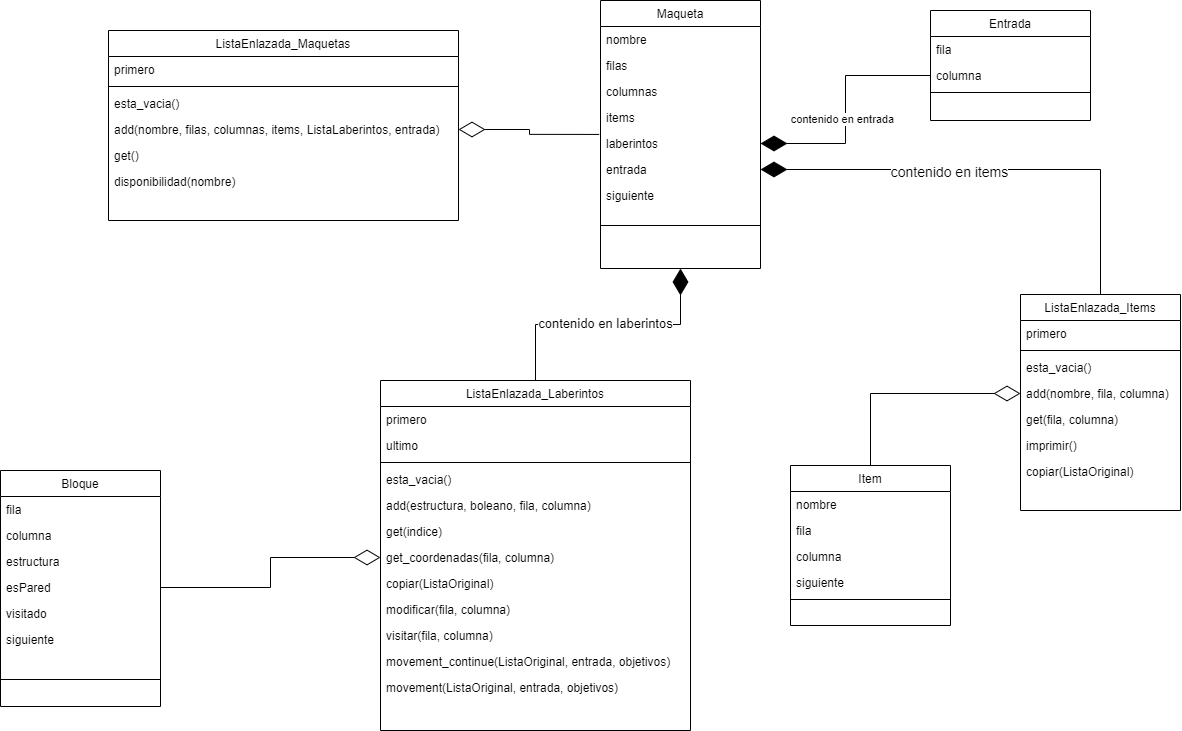

The diagram above was exported from draw.io. Its source (the exported page's mxGraphModel, read from the mxfile embedded in the PNG):
<mxGraphModel dx="1300" dy="666" grid="1" gridSize="10" guides="1" tooltips="1" connect="1" arrows="1" fold="1" page="1" pageScale="1" pageWidth="1654" pageHeight="1169" background="#ffffff" math="0" shadow="0">
  <root>
    <mxCell id="WIyWlLk6GJQsqaUBKTNV-0" />
    <mxCell id="WIyWlLk6GJQsqaUBKTNV-1" parent="WIyWlLk6GJQsqaUBKTNV-0" />
    <mxCell id="zkfFHV4jXpPFQw0GAbJ--6" value="Entrada" style="swimlane;fontStyle=0;align=center;verticalAlign=top;childLayout=stackLayout;horizontal=1;startSize=26;horizontalStack=0;resizeParent=1;resizeLast=0;collapsible=1;marginBottom=0;rounded=0;shadow=0;strokeWidth=1;" parent="WIyWlLk6GJQsqaUBKTNV-1" vertex="1">
      <mxGeometry x="980" y="50" width="160" height="110" as="geometry">
        <mxRectangle x="130" y="380" width="160" height="26" as="alternateBounds" />
      </mxGeometry>
    </mxCell>
    <mxCell id="zkfFHV4jXpPFQw0GAbJ--7" value="fila" style="text;align=left;verticalAlign=top;spacingLeft=4;spacingRight=4;overflow=hidden;rotatable=0;points=[[0,0.5],[1,0.5]];portConstraint=eastwest;" parent="zkfFHV4jXpPFQw0GAbJ--6" vertex="1">
      <mxGeometry y="26" width="160" height="26" as="geometry" />
    </mxCell>
    <mxCell id="zkfFHV4jXpPFQw0GAbJ--8" value="columna" style="text;align=left;verticalAlign=top;spacingLeft=4;spacingRight=4;overflow=hidden;rotatable=0;points=[[0,0.5],[1,0.5]];portConstraint=eastwest;rounded=0;shadow=0;html=0;" parent="zkfFHV4jXpPFQw0GAbJ--6" vertex="1">
      <mxGeometry y="52" width="160" height="26" as="geometry" />
    </mxCell>
    <mxCell id="zkfFHV4jXpPFQw0GAbJ--9" value="" style="line;html=1;strokeWidth=1;align=left;verticalAlign=middle;spacingTop=-1;spacingLeft=3;spacingRight=3;rotatable=0;labelPosition=right;points=[];portConstraint=eastwest;" parent="zkfFHV4jXpPFQw0GAbJ--6" vertex="1">
      <mxGeometry y="78" width="160" height="8" as="geometry" />
    </mxCell>
    <mxCell id="zkfFHV4jXpPFQw0GAbJ--17" value="ListaEnlazada_Items" style="swimlane;fontStyle=0;align=center;verticalAlign=top;childLayout=stackLayout;horizontal=1;startSize=26;horizontalStack=0;resizeParent=1;resizeLast=0;collapsible=1;marginBottom=0;rounded=0;shadow=0;strokeWidth=1;" parent="WIyWlLk6GJQsqaUBKTNV-1" vertex="1">
      <mxGeometry x="1070" y="334" width="160" height="216" as="geometry">
        <mxRectangle x="550" y="140" width="160" height="26" as="alternateBounds" />
      </mxGeometry>
    </mxCell>
    <mxCell id="zkfFHV4jXpPFQw0GAbJ--18" value="primero" style="text;align=left;verticalAlign=top;spacingLeft=4;spacingRight=4;overflow=hidden;rotatable=0;points=[[0,0.5],[1,0.5]];portConstraint=eastwest;" parent="zkfFHV4jXpPFQw0GAbJ--17" vertex="1">
      <mxGeometry y="26" width="160" height="26" as="geometry" />
    </mxCell>
    <mxCell id="zkfFHV4jXpPFQw0GAbJ--23" value="" style="line;html=1;strokeWidth=1;align=left;verticalAlign=middle;spacingTop=-1;spacingLeft=3;spacingRight=3;rotatable=0;labelPosition=right;points=[];portConstraint=eastwest;" parent="zkfFHV4jXpPFQw0GAbJ--17" vertex="1">
      <mxGeometry y="52" width="160" height="8" as="geometry" />
    </mxCell>
    <mxCell id="zkfFHV4jXpPFQw0GAbJ--24" value="esta_vacia()" style="text;align=left;verticalAlign=top;spacingLeft=4;spacingRight=4;overflow=hidden;rotatable=0;points=[[0,0.5],[1,0.5]];portConstraint=eastwest;" parent="zkfFHV4jXpPFQw0GAbJ--17" vertex="1">
      <mxGeometry y="60" width="160" height="26" as="geometry" />
    </mxCell>
    <mxCell id="zkfFHV4jXpPFQw0GAbJ--25" value="add(nombre, fila, columna)" style="text;align=left;verticalAlign=top;spacingLeft=4;spacingRight=4;overflow=hidden;rotatable=0;points=[[0,0.5],[1,0.5]];portConstraint=eastwest;" parent="zkfFHV4jXpPFQw0GAbJ--17" vertex="1">
      <mxGeometry y="86" width="160" height="26" as="geometry" />
    </mxCell>
    <mxCell id="wal8UgU3n5Si0wcCOQ94-6" value="get(fila, columna)" style="text;align=left;verticalAlign=top;spacingLeft=4;spacingRight=4;overflow=hidden;rotatable=0;points=[[0,0.5],[1,0.5]];portConstraint=eastwest;" vertex="1" parent="zkfFHV4jXpPFQw0GAbJ--17">
      <mxGeometry y="112" width="160" height="26" as="geometry" />
    </mxCell>
    <mxCell id="wal8UgU3n5Si0wcCOQ94-7" value="imprimir()" style="text;align=left;verticalAlign=top;spacingLeft=4;spacingRight=4;overflow=hidden;rotatable=0;points=[[0,0.5],[1,0.5]];portConstraint=eastwest;" vertex="1" parent="zkfFHV4jXpPFQw0GAbJ--17">
      <mxGeometry y="138" width="160" height="26" as="geometry" />
    </mxCell>
    <mxCell id="wal8UgU3n5Si0wcCOQ94-8" value="copiar(ListaOriginal)" style="text;align=left;verticalAlign=top;spacingLeft=4;spacingRight=4;overflow=hidden;rotatable=0;points=[[0,0.5],[1,0.5]];portConstraint=eastwest;" vertex="1" parent="zkfFHV4jXpPFQw0GAbJ--17">
      <mxGeometry y="164" width="160" height="26" as="geometry" />
    </mxCell>
    <mxCell id="wal8UgU3n5Si0wcCOQ94-0" value="Item" style="swimlane;fontStyle=0;align=center;verticalAlign=top;childLayout=stackLayout;horizontal=1;startSize=26;horizontalStack=0;resizeParent=1;resizeLast=0;collapsible=1;marginBottom=0;rounded=0;shadow=0;strokeWidth=1;" vertex="1" parent="WIyWlLk6GJQsqaUBKTNV-1">
      <mxGeometry x="840" y="505" width="160" height="160" as="geometry">
        <mxRectangle x="130" y="380" width="160" height="26" as="alternateBounds" />
      </mxGeometry>
    </mxCell>
    <mxCell id="wal8UgU3n5Si0wcCOQ94-4" value="nombre" style="text;align=left;verticalAlign=top;spacingLeft=4;spacingRight=4;overflow=hidden;rotatable=0;points=[[0,0.5],[1,0.5]];portConstraint=eastwest;" vertex="1" parent="wal8UgU3n5Si0wcCOQ94-0">
      <mxGeometry y="26" width="160" height="26" as="geometry" />
    </mxCell>
    <mxCell id="wal8UgU3n5Si0wcCOQ94-1" value="fila" style="text;align=left;verticalAlign=top;spacingLeft=4;spacingRight=4;overflow=hidden;rotatable=0;points=[[0,0.5],[1,0.5]];portConstraint=eastwest;" vertex="1" parent="wal8UgU3n5Si0wcCOQ94-0">
      <mxGeometry y="52" width="160" height="26" as="geometry" />
    </mxCell>
    <mxCell id="wal8UgU3n5Si0wcCOQ94-2" value="columna" style="text;align=left;verticalAlign=top;spacingLeft=4;spacingRight=4;overflow=hidden;rotatable=0;points=[[0,0.5],[1,0.5]];portConstraint=eastwest;rounded=0;shadow=0;html=0;" vertex="1" parent="wal8UgU3n5Si0wcCOQ94-0">
      <mxGeometry y="78" width="160" height="26" as="geometry" />
    </mxCell>
    <mxCell id="wal8UgU3n5Si0wcCOQ94-5" value="siguiente" style="text;align=left;verticalAlign=top;spacingLeft=4;spacingRight=4;overflow=hidden;rotatable=0;points=[[0,0.5],[1,0.5]];portConstraint=eastwest;" vertex="1" parent="wal8UgU3n5Si0wcCOQ94-0">
      <mxGeometry y="104" width="160" height="26" as="geometry" />
    </mxCell>
    <mxCell id="wal8UgU3n5Si0wcCOQ94-3" value="" style="line;html=1;strokeWidth=1;align=left;verticalAlign=middle;spacingTop=-1;spacingLeft=3;spacingRight=3;rotatable=0;labelPosition=right;points=[];portConstraint=eastwest;" vertex="1" parent="wal8UgU3n5Si0wcCOQ94-0">
      <mxGeometry y="130" width="160" height="8" as="geometry" />
    </mxCell>
    <mxCell id="wal8UgU3n5Si0wcCOQ94-10" value="Maqueta" style="swimlane;fontStyle=0;align=center;verticalAlign=top;childLayout=stackLayout;horizontal=1;startSize=26;horizontalStack=0;resizeParent=1;resizeLast=0;collapsible=1;marginBottom=0;rounded=0;shadow=0;strokeWidth=1;" vertex="1" parent="WIyWlLk6GJQsqaUBKTNV-1">
      <mxGeometry x="650" y="40" width="160" height="268" as="geometry">
        <mxRectangle x="130" y="380" width="160" height="26" as="alternateBounds" />
      </mxGeometry>
    </mxCell>
    <mxCell id="wal8UgU3n5Si0wcCOQ94-11" value="nombre" style="text;align=left;verticalAlign=top;spacingLeft=4;spacingRight=4;overflow=hidden;rotatable=0;points=[[0,0.5],[1,0.5]];portConstraint=eastwest;" vertex="1" parent="wal8UgU3n5Si0wcCOQ94-10">
      <mxGeometry y="26" width="160" height="26" as="geometry" />
    </mxCell>
    <mxCell id="wal8UgU3n5Si0wcCOQ94-12" value="filas" style="text;align=left;verticalAlign=top;spacingLeft=4;spacingRight=4;overflow=hidden;rotatable=0;points=[[0,0.5],[1,0.5]];portConstraint=eastwest;" vertex="1" parent="wal8UgU3n5Si0wcCOQ94-10">
      <mxGeometry y="52" width="160" height="26" as="geometry" />
    </mxCell>
    <mxCell id="wal8UgU3n5Si0wcCOQ94-13" value="columnas" style="text;align=left;verticalAlign=top;spacingLeft=4;spacingRight=4;overflow=hidden;rotatable=0;points=[[0,0.5],[1,0.5]];portConstraint=eastwest;rounded=0;shadow=0;html=0;" vertex="1" parent="wal8UgU3n5Si0wcCOQ94-10">
      <mxGeometry y="78" width="160" height="26" as="geometry" />
    </mxCell>
    <mxCell id="wal8UgU3n5Si0wcCOQ94-14" value="items" style="text;align=left;verticalAlign=top;spacingLeft=4;spacingRight=4;overflow=hidden;rotatable=0;points=[[0,0.5],[1,0.5]];portConstraint=eastwest;" vertex="1" parent="wal8UgU3n5Si0wcCOQ94-10">
      <mxGeometry y="104" width="160" height="26" as="geometry" />
    </mxCell>
    <mxCell id="wal8UgU3n5Si0wcCOQ94-16" value="laberintos" style="text;align=left;verticalAlign=top;spacingLeft=4;spacingRight=4;overflow=hidden;rotatable=0;points=[[0,0.5],[1,0.5]];portConstraint=eastwest;" vertex="1" parent="wal8UgU3n5Si0wcCOQ94-10">
      <mxGeometry y="130" width="160" height="26" as="geometry" />
    </mxCell>
    <mxCell id="wal8UgU3n5Si0wcCOQ94-17" value="entrada" style="text;align=left;verticalAlign=top;spacingLeft=4;spacingRight=4;overflow=hidden;rotatable=0;points=[[0,0.5],[1,0.5]];portConstraint=eastwest;" vertex="1" parent="wal8UgU3n5Si0wcCOQ94-10">
      <mxGeometry y="156" width="160" height="26" as="geometry" />
    </mxCell>
    <mxCell id="wal8UgU3n5Si0wcCOQ94-19" value="siguiente" style="text;align=left;verticalAlign=top;spacingLeft=4;spacingRight=4;overflow=hidden;rotatable=0;points=[[0,0.5],[1,0.5]];portConstraint=eastwest;" vertex="1" parent="wal8UgU3n5Si0wcCOQ94-10">
      <mxGeometry y="182" width="160" height="26" as="geometry" />
    </mxCell>
    <mxCell id="wal8UgU3n5Si0wcCOQ94-15" value="" style="line;html=1;strokeWidth=1;align=left;verticalAlign=middle;spacingTop=-1;spacingLeft=3;spacingRight=3;rotatable=0;labelPosition=right;points=[];portConstraint=eastwest;" vertex="1" parent="wal8UgU3n5Si0wcCOQ94-10">
      <mxGeometry y="208" width="160" height="34" as="geometry" />
    </mxCell>
    <mxCell id="wal8UgU3n5Si0wcCOQ94-20" value="ListaEnlazada_Maquetas" style="swimlane;fontStyle=0;align=center;verticalAlign=top;childLayout=stackLayout;horizontal=1;startSize=26;horizontalStack=0;resizeParent=1;resizeLast=0;collapsible=1;marginBottom=0;rounded=0;shadow=0;strokeWidth=1;" vertex="1" parent="WIyWlLk6GJQsqaUBKTNV-1">
      <mxGeometry x="158" y="70" width="350" height="190" as="geometry">
        <mxRectangle x="550" y="140" width="160" height="26" as="alternateBounds" />
      </mxGeometry>
    </mxCell>
    <mxCell id="wal8UgU3n5Si0wcCOQ94-21" value="primero" style="text;align=left;verticalAlign=top;spacingLeft=4;spacingRight=4;overflow=hidden;rotatable=0;points=[[0,0.5],[1,0.5]];portConstraint=eastwest;" vertex="1" parent="wal8UgU3n5Si0wcCOQ94-20">
      <mxGeometry y="26" width="350" height="26" as="geometry" />
    </mxCell>
    <mxCell id="wal8UgU3n5Si0wcCOQ94-22" value="" style="line;html=1;strokeWidth=1;align=left;verticalAlign=middle;spacingTop=-1;spacingLeft=3;spacingRight=3;rotatable=0;labelPosition=right;points=[];portConstraint=eastwest;" vertex="1" parent="wal8UgU3n5Si0wcCOQ94-20">
      <mxGeometry y="52" width="350" height="8" as="geometry" />
    </mxCell>
    <mxCell id="wal8UgU3n5Si0wcCOQ94-23" value="esta_vacia()" style="text;align=left;verticalAlign=top;spacingLeft=4;spacingRight=4;overflow=hidden;rotatable=0;points=[[0,0.5],[1,0.5]];portConstraint=eastwest;" vertex="1" parent="wal8UgU3n5Si0wcCOQ94-20">
      <mxGeometry y="60" width="350" height="26" as="geometry" />
    </mxCell>
    <mxCell id="wal8UgU3n5Si0wcCOQ94-24" value="add(nombre, filas, columnas, items, ListaLaberintos, entrada)" style="text;align=left;verticalAlign=top;spacingLeft=4;spacingRight=4;overflow=hidden;rotatable=0;points=[[0,0.5],[1,0.5]];portConstraint=eastwest;" vertex="1" parent="wal8UgU3n5Si0wcCOQ94-20">
      <mxGeometry y="86" width="350" height="26" as="geometry" />
    </mxCell>
    <mxCell id="wal8UgU3n5Si0wcCOQ94-25" value="get()" style="text;align=left;verticalAlign=top;spacingLeft=4;spacingRight=4;overflow=hidden;rotatable=0;points=[[0,0.5],[1,0.5]];portConstraint=eastwest;" vertex="1" parent="wal8UgU3n5Si0wcCOQ94-20">
      <mxGeometry y="112" width="350" height="26" as="geometry" />
    </mxCell>
    <mxCell id="wal8UgU3n5Si0wcCOQ94-26" value="disponibilidad(nombre)" style="text;align=left;verticalAlign=top;spacingLeft=4;spacingRight=4;overflow=hidden;rotatable=0;points=[[0,0.5],[1,0.5]];portConstraint=eastwest;" vertex="1" parent="wal8UgU3n5Si0wcCOQ94-20">
      <mxGeometry y="138" width="350" height="26" as="geometry" />
    </mxCell>
    <mxCell id="wal8UgU3n5Si0wcCOQ94-29" value="" style="endArrow=diamondThin;endFill=0;endSize=24;html=1;rounded=0;exitX=-0.008;exitY=0.151;exitDx=0;exitDy=0;exitPerimeter=0;entryX=1;entryY=0.5;entryDx=0;entryDy=0;edgeStyle=orthogonalEdgeStyle;" edge="1" parent="WIyWlLk6GJQsqaUBKTNV-1" source="wal8UgU3n5Si0wcCOQ94-16" target="wal8UgU3n5Si0wcCOQ94-24">
      <mxGeometry width="160" relative="1" as="geometry">
        <mxPoint x="550" y="270" as="sourcePoint" />
        <mxPoint x="710" y="270" as="targetPoint" />
      </mxGeometry>
    </mxCell>
    <mxCell id="wal8UgU3n5Si0wcCOQ94-30" value="" style="endArrow=diamondThin;endFill=0;endSize=24;html=1;rounded=0;exitX=0.5;exitY=0;exitDx=0;exitDy=0;entryX=0;entryY=0.5;entryDx=0;entryDy=0;edgeStyle=orthogonalEdgeStyle;" edge="1" parent="WIyWlLk6GJQsqaUBKTNV-1" source="wal8UgU3n5Si0wcCOQ94-0" target="zkfFHV4jXpPFQw0GAbJ--25">
      <mxGeometry width="160" relative="1" as="geometry">
        <mxPoint x="659" y="184" as="sourcePoint" />
        <mxPoint x="518" y="179" as="targetPoint" />
      </mxGeometry>
    </mxCell>
    <mxCell id="wal8UgU3n5Si0wcCOQ94-31" value="" style="endArrow=diamondThin;endFill=1;endSize=24;html=1;rounded=0;exitX=0;exitY=0.5;exitDx=0;exitDy=0;entryX=1;entryY=0.5;entryDx=0;entryDy=0;edgeStyle=orthogonalEdgeStyle;" edge="1" parent="WIyWlLk6GJQsqaUBKTNV-1" source="zkfFHV4jXpPFQw0GAbJ--8" target="wal8UgU3n5Si0wcCOQ94-16">
      <mxGeometry width="160" relative="1" as="geometry">
        <mxPoint x="827" y="272" as="sourcePoint" />
        <mxPoint x="977" y="200" as="targetPoint" />
      </mxGeometry>
    </mxCell>
    <mxCell id="wal8UgU3n5Si0wcCOQ94-60" value="contenido en entrada" style="edgeLabel;html=1;align=center;verticalAlign=middle;resizable=0;points=[];" vertex="1" connectable="0" parent="wal8UgU3n5Si0wcCOQ94-31">
      <mxGeometry x="0.0791" y="-4" relative="1" as="geometry">
        <mxPoint as="offset" />
      </mxGeometry>
    </mxCell>
    <mxCell id="wal8UgU3n5Si0wcCOQ94-32" value="" style="endArrow=diamondThin;endFill=1;endSize=24;html=1;rounded=0;exitX=0.5;exitY=0;exitDx=0;exitDy=0;entryX=1;entryY=0.5;entryDx=0;entryDy=0;edgeStyle=orthogonalEdgeStyle;" edge="1" parent="WIyWlLk6GJQsqaUBKTNV-1" source="zkfFHV4jXpPFQw0GAbJ--17" target="wal8UgU3n5Si0wcCOQ94-17">
      <mxGeometry width="160" relative="1" as="geometry">
        <mxPoint x="940" y="525" as="sourcePoint" />
        <mxPoint x="1090" y="453" as="targetPoint" />
      </mxGeometry>
    </mxCell>
    <mxCell id="wal8UgU3n5Si0wcCOQ94-59" value="&lt;font style=&quot;font-size: 14px;&quot;&gt;contenido en items&lt;/font&gt;" style="edgeLabel;html=1;align=center;verticalAlign=middle;resizable=0;points=[];" vertex="1" connectable="0" parent="wal8UgU3n5Si0wcCOQ94-32">
      <mxGeometry x="0.1917" y="2" relative="1" as="geometry">
        <mxPoint as="offset" />
      </mxGeometry>
    </mxCell>
    <mxCell id="wal8UgU3n5Si0wcCOQ94-33" value="Bloque" style="swimlane;fontStyle=0;align=center;verticalAlign=top;childLayout=stackLayout;horizontal=1;startSize=26;horizontalStack=0;resizeParent=1;resizeLast=0;collapsible=1;marginBottom=0;rounded=0;shadow=0;strokeWidth=1;" vertex="1" parent="WIyWlLk6GJQsqaUBKTNV-1">
      <mxGeometry x="50" y="510" width="160" height="236" as="geometry">
        <mxRectangle x="130" y="380" width="160" height="26" as="alternateBounds" />
      </mxGeometry>
    </mxCell>
    <mxCell id="wal8UgU3n5Si0wcCOQ94-35" value="fila" style="text;align=left;verticalAlign=top;spacingLeft=4;spacingRight=4;overflow=hidden;rotatable=0;points=[[0,0.5],[1,0.5]];portConstraint=eastwest;" vertex="1" parent="wal8UgU3n5Si0wcCOQ94-33">
      <mxGeometry y="26" width="160" height="26" as="geometry" />
    </mxCell>
    <mxCell id="wal8UgU3n5Si0wcCOQ94-36" value="columna" style="text;align=left;verticalAlign=top;spacingLeft=4;spacingRight=4;overflow=hidden;rotatable=0;points=[[0,0.5],[1,0.5]];portConstraint=eastwest;rounded=0;shadow=0;html=0;" vertex="1" parent="wal8UgU3n5Si0wcCOQ94-33">
      <mxGeometry y="52" width="160" height="26" as="geometry" />
    </mxCell>
    <mxCell id="wal8UgU3n5Si0wcCOQ94-34" value="estructura" style="text;align=left;verticalAlign=top;spacingLeft=4;spacingRight=4;overflow=hidden;rotatable=0;points=[[0,0.5],[1,0.5]];portConstraint=eastwest;" vertex="1" parent="wal8UgU3n5Si0wcCOQ94-33">
      <mxGeometry y="78" width="160" height="26" as="geometry" />
    </mxCell>
    <mxCell id="wal8UgU3n5Si0wcCOQ94-37" value="esPared" style="text;align=left;verticalAlign=top;spacingLeft=4;spacingRight=4;overflow=hidden;rotatable=0;points=[[0,0.5],[1,0.5]];portConstraint=eastwest;" vertex="1" parent="wal8UgU3n5Si0wcCOQ94-33">
      <mxGeometry y="104" width="160" height="26" as="geometry" />
    </mxCell>
    <mxCell id="wal8UgU3n5Si0wcCOQ94-39" value="visitado" style="text;align=left;verticalAlign=top;spacingLeft=4;spacingRight=4;overflow=hidden;rotatable=0;points=[[0,0.5],[1,0.5]];portConstraint=eastwest;" vertex="1" parent="wal8UgU3n5Si0wcCOQ94-33">
      <mxGeometry y="130" width="160" height="26" as="geometry" />
    </mxCell>
    <mxCell id="wal8UgU3n5Si0wcCOQ94-40" value="siguiente" style="text;align=left;verticalAlign=top;spacingLeft=4;spacingRight=4;overflow=hidden;rotatable=0;points=[[0,0.5],[1,0.5]];portConstraint=eastwest;" vertex="1" parent="wal8UgU3n5Si0wcCOQ94-33">
      <mxGeometry y="156" width="160" height="26" as="geometry" />
    </mxCell>
    <mxCell id="wal8UgU3n5Si0wcCOQ94-38" value="" style="line;html=1;strokeWidth=1;align=left;verticalAlign=middle;spacingTop=-1;spacingLeft=3;spacingRight=3;rotatable=0;labelPosition=right;points=[];portConstraint=eastwest;" vertex="1" parent="wal8UgU3n5Si0wcCOQ94-33">
      <mxGeometry y="182" width="160" height="54" as="geometry" />
    </mxCell>
    <mxCell id="wal8UgU3n5Si0wcCOQ94-41" value="ListaEnlazada_Laberintos" style="swimlane;fontStyle=0;align=center;verticalAlign=top;childLayout=stackLayout;horizontal=1;startSize=26;horizontalStack=0;resizeParent=1;resizeLast=0;collapsible=1;marginBottom=0;rounded=0;shadow=0;strokeWidth=1;" vertex="1" parent="WIyWlLk6GJQsqaUBKTNV-1">
      <mxGeometry x="430" y="420" width="310" height="350" as="geometry">
        <mxRectangle x="550" y="140" width="160" height="26" as="alternateBounds" />
      </mxGeometry>
    </mxCell>
    <mxCell id="wal8UgU3n5Si0wcCOQ94-42" value="primero" style="text;align=left;verticalAlign=top;spacingLeft=4;spacingRight=4;overflow=hidden;rotatable=0;points=[[0,0.5],[1,0.5]];portConstraint=eastwest;" vertex="1" parent="wal8UgU3n5Si0wcCOQ94-41">
      <mxGeometry y="26" width="310" height="26" as="geometry" />
    </mxCell>
    <mxCell id="wal8UgU3n5Si0wcCOQ94-49" value="ultimo" style="text;align=left;verticalAlign=top;spacingLeft=4;spacingRight=4;overflow=hidden;rotatable=0;points=[[0,0.5],[1,0.5]];portConstraint=eastwest;" vertex="1" parent="wal8UgU3n5Si0wcCOQ94-41">
      <mxGeometry y="52" width="310" height="26" as="geometry" />
    </mxCell>
    <mxCell id="wal8UgU3n5Si0wcCOQ94-43" value="" style="line;html=1;strokeWidth=1;align=left;verticalAlign=middle;spacingTop=-1;spacingLeft=3;spacingRight=3;rotatable=0;labelPosition=right;points=[];portConstraint=eastwest;" vertex="1" parent="wal8UgU3n5Si0wcCOQ94-41">
      <mxGeometry y="78" width="310" height="8" as="geometry" />
    </mxCell>
    <mxCell id="wal8UgU3n5Si0wcCOQ94-44" value="esta_vacia()" style="text;align=left;verticalAlign=top;spacingLeft=4;spacingRight=4;overflow=hidden;rotatable=0;points=[[0,0.5],[1,0.5]];portConstraint=eastwest;" vertex="1" parent="wal8UgU3n5Si0wcCOQ94-41">
      <mxGeometry y="86" width="310" height="26" as="geometry" />
    </mxCell>
    <mxCell id="wal8UgU3n5Si0wcCOQ94-45" value="add(estructura, boleano, fila, columna)" style="text;align=left;verticalAlign=top;spacingLeft=4;spacingRight=4;overflow=hidden;rotatable=0;points=[[0,0.5],[1,0.5]];portConstraint=eastwest;" vertex="1" parent="wal8UgU3n5Si0wcCOQ94-41">
      <mxGeometry y="112" width="310" height="26" as="geometry" />
    </mxCell>
    <mxCell id="wal8UgU3n5Si0wcCOQ94-46" value="get(indice)" style="text;align=left;verticalAlign=top;spacingLeft=4;spacingRight=4;overflow=hidden;rotatable=0;points=[[0,0.5],[1,0.5]];portConstraint=eastwest;" vertex="1" parent="wal8UgU3n5Si0wcCOQ94-41">
      <mxGeometry y="138" width="310" height="26" as="geometry" />
    </mxCell>
    <mxCell id="wal8UgU3n5Si0wcCOQ94-50" value="get_coordenadas(fila, columna)" style="text;align=left;verticalAlign=top;spacingLeft=4;spacingRight=4;overflow=hidden;rotatable=0;points=[[0,0.5],[1,0.5]];portConstraint=eastwest;" vertex="1" parent="wal8UgU3n5Si0wcCOQ94-41">
      <mxGeometry y="164" width="310" height="26" as="geometry" />
    </mxCell>
    <mxCell id="wal8UgU3n5Si0wcCOQ94-47" value="copiar(ListaOriginal)" style="text;align=left;verticalAlign=top;spacingLeft=4;spacingRight=4;overflow=hidden;rotatable=0;points=[[0,0.5],[1,0.5]];portConstraint=eastwest;" vertex="1" parent="wal8UgU3n5Si0wcCOQ94-41">
      <mxGeometry y="190" width="310" height="26" as="geometry" />
    </mxCell>
    <mxCell id="wal8UgU3n5Si0wcCOQ94-48" value="modificar(fila, columna)" style="text;align=left;verticalAlign=top;spacingLeft=4;spacingRight=4;overflow=hidden;rotatable=0;points=[[0,0.5],[1,0.5]];portConstraint=eastwest;" vertex="1" parent="wal8UgU3n5Si0wcCOQ94-41">
      <mxGeometry y="216" width="310" height="26" as="geometry" />
    </mxCell>
    <mxCell id="wal8UgU3n5Si0wcCOQ94-51" value="visitar(fila, columna)" style="text;align=left;verticalAlign=top;spacingLeft=4;spacingRight=4;overflow=hidden;rotatable=0;points=[[0,0.5],[1,0.5]];portConstraint=eastwest;" vertex="1" parent="wal8UgU3n5Si0wcCOQ94-41">
      <mxGeometry y="242" width="310" height="26" as="geometry" />
    </mxCell>
    <mxCell id="wal8UgU3n5Si0wcCOQ94-52" value="movement_continue(ListaOriginal, entrada, objetivos)" style="text;align=left;verticalAlign=top;spacingLeft=4;spacingRight=4;overflow=hidden;rotatable=0;points=[[0,0.5],[1,0.5]];portConstraint=eastwest;" vertex="1" parent="wal8UgU3n5Si0wcCOQ94-41">
      <mxGeometry y="268" width="310" height="26" as="geometry" />
    </mxCell>
    <mxCell id="wal8UgU3n5Si0wcCOQ94-53" value="movement(ListaOriginal, entrada, objetivos)" style="text;align=left;verticalAlign=top;spacingLeft=4;spacingRight=4;overflow=hidden;rotatable=0;points=[[0,0.5],[1,0.5]];portConstraint=eastwest;" vertex="1" parent="wal8UgU3n5Si0wcCOQ94-41">
      <mxGeometry y="294" width="310" height="26" as="geometry" />
    </mxCell>
    <mxCell id="wal8UgU3n5Si0wcCOQ94-54" value="" style="endArrow=diamondThin;endFill=0;endSize=24;html=1;rounded=0;exitX=1;exitY=0.5;exitDx=0;exitDy=0;entryX=0;entryY=0.5;entryDx=0;entryDy=0;edgeStyle=orthogonalEdgeStyle;" edge="1" parent="WIyWlLk6GJQsqaUBKTNV-1" source="wal8UgU3n5Si0wcCOQ94-37" target="wal8UgU3n5Si0wcCOQ94-50">
      <mxGeometry width="160" relative="1" as="geometry">
        <mxPoint x="930" y="515" as="sourcePoint" />
        <mxPoint x="1080" y="443" as="targetPoint" />
      </mxGeometry>
    </mxCell>
    <mxCell id="wal8UgU3n5Si0wcCOQ94-55" value="" style="endArrow=diamondThin;endFill=1;endSize=24;html=1;rounded=0;exitX=0.5;exitY=0;exitDx=0;exitDy=0;entryX=0.5;entryY=1;entryDx=0;entryDy=0;edgeStyle=orthogonalEdgeStyle;" edge="1" parent="WIyWlLk6GJQsqaUBKTNV-1" source="wal8UgU3n5Si0wcCOQ94-41" target="wal8UgU3n5Si0wcCOQ94-10">
      <mxGeometry width="160" relative="1" as="geometry">
        <mxPoint x="1160" y="344" as="sourcePoint" />
        <mxPoint x="820" y="219" as="targetPoint" />
      </mxGeometry>
    </mxCell>
    <mxCell id="wal8UgU3n5Si0wcCOQ94-57" value="&lt;font style=&quot;font-size: 13px;&quot;&gt;contenido en laberintos&lt;/font&gt;" style="edgeLabel;html=1;align=center;verticalAlign=middle;resizable=0;points=[];" vertex="1" connectable="0" parent="wal8UgU3n5Si0wcCOQ94-55">
      <mxGeometry x="-0.02" y="2" relative="1" as="geometry">
        <mxPoint as="offset" />
      </mxGeometry>
    </mxCell>
  </root>
</mxGraphModel>